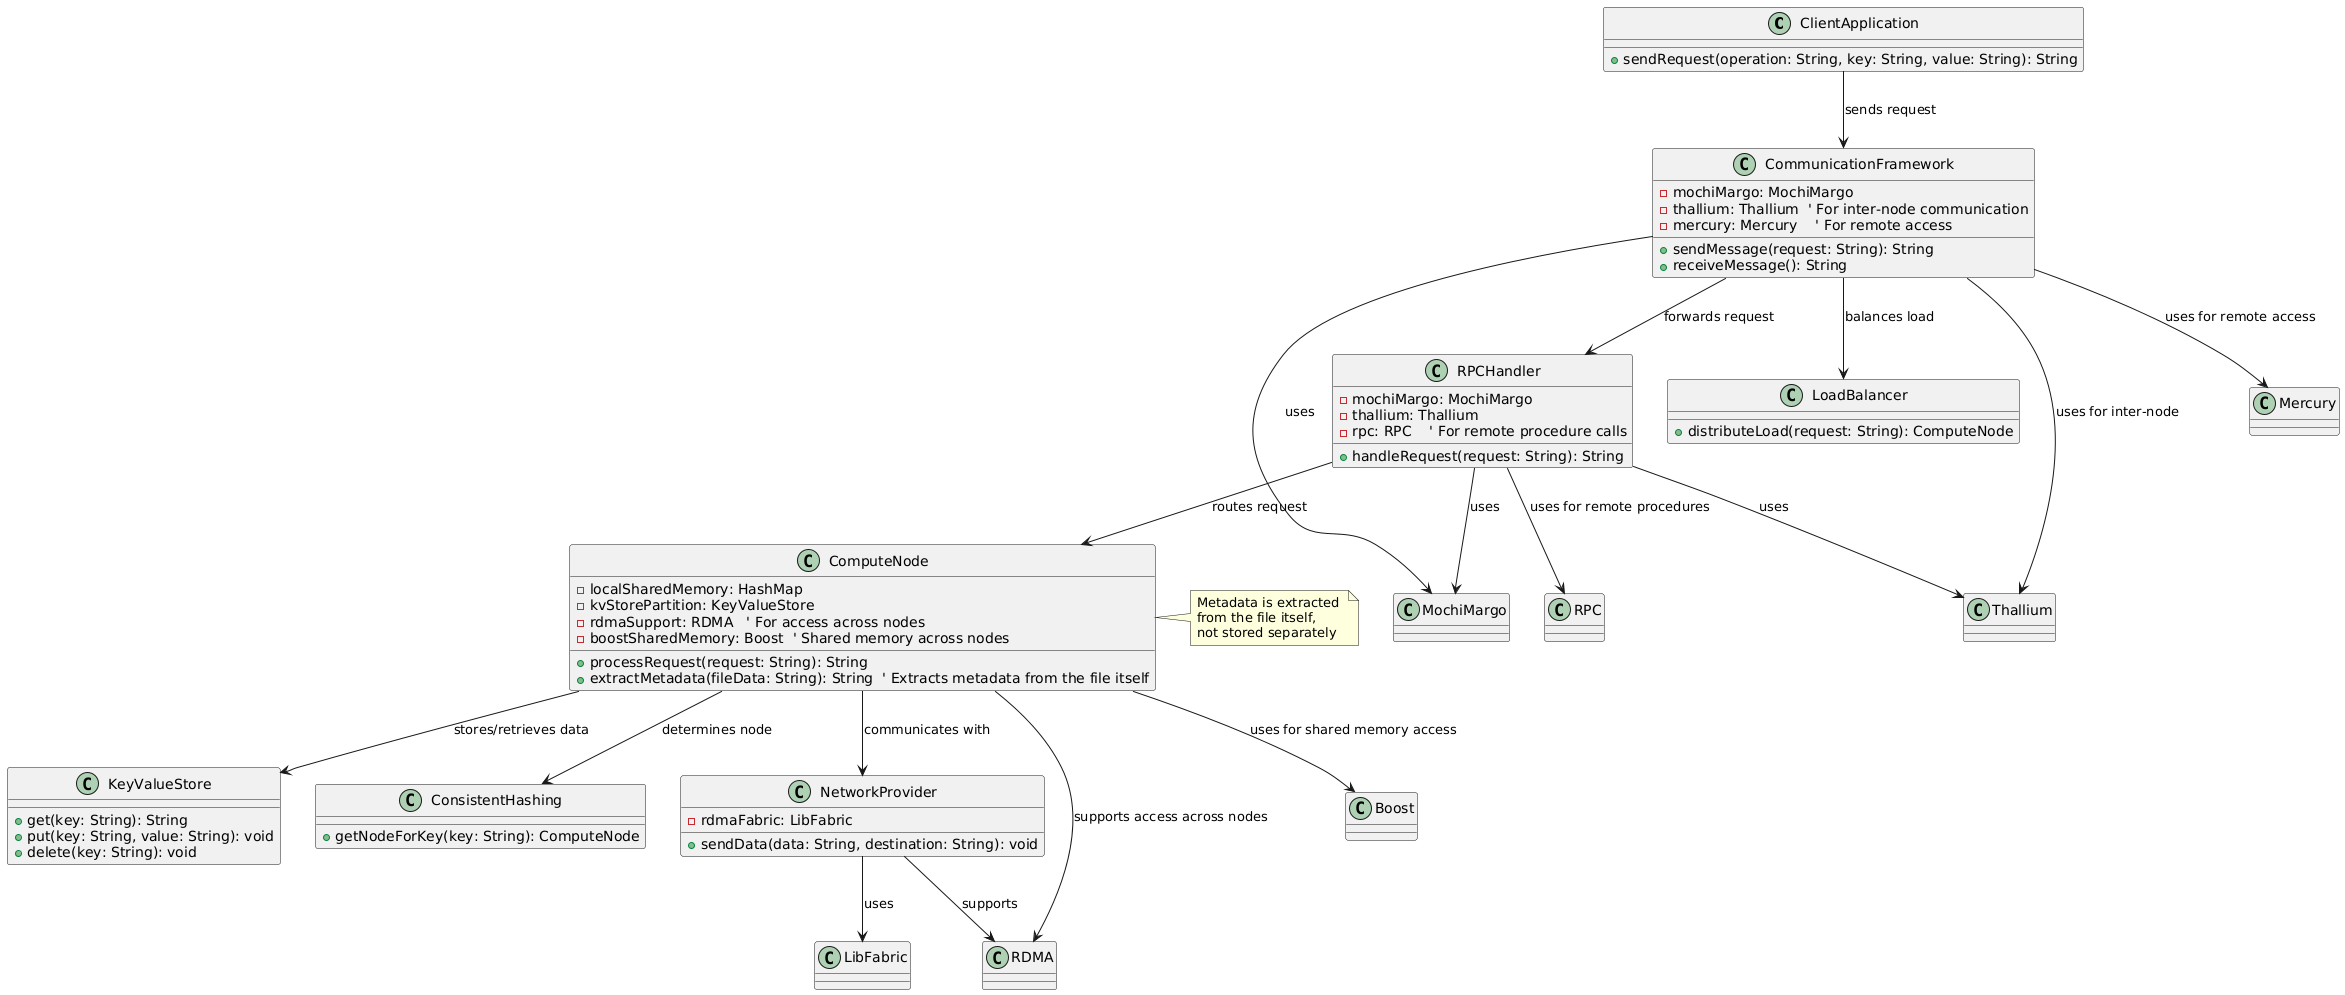

The diagram above was rendered by PlantUML. Its source (embedded in the PNG):
@startuml
' Client interacting with Key-Value Store
class ClientApplication {
    +sendRequest(operation: String, key: String, value: String): String
}

class KeyValueStore {
    +get(key: String): String
    +put(key: String, value: String): void
    +delete(key: String): void
}

class CommunicationFramework {
    +sendMessage(request: String): String
    +receiveMessage(): String
    -mochiMargo: MochiMargo
    -thallium: Thallium  ' For inter-node communication
    -mercury: Mercury    ' For remote access
}

class RPCHandler {
    +handleRequest(request: String): String
    -mochiMargo: MochiMargo
    -thallium: Thallium
    -rpc: RPC    ' For remote procedure calls
}

class ComputeNode {
    +processRequest(request: String): String
    +extractMetadata(fileData: String): String  ' Extracts metadata from the file itself
    -localSharedMemory: HashMap
    -kvStorePartition: KeyValueStore
    -rdmaSupport: RDMA   ' For access across nodes
    -boostSharedMemory: Boost  ' Shared memory across nodes
}

class ConsistentHashing {
    +getNodeForKey(key: String): ComputeNode
}

class NetworkProvider {
    +sendData(data: String, destination: String): void
    -rdmaFabric: LibFabric
}

class LoadBalancer {
    +distributeLoad(request: String): ComputeNode
}

' External Libraries
class MochiMargo
class Thallium
class Mercury
class RPC
class RDMA
class LibFabric
class Boost

' Relationships
ClientApplication --> CommunicationFramework : "sends request"
CommunicationFramework --> RPCHandler : "forwards request"
CommunicationFramework --> MochiMargo : "uses"
CommunicationFramework --> Thallium : "uses for inter-node"
CommunicationFramework --> Mercury : "uses for remote access"
RPCHandler --> MochiMargo : "uses"
RPCHandler --> Thallium : "uses"
RPCHandler --> RPC : "uses for remote procedures"
RPCHandler --> ComputeNode : "routes request"
ComputeNode --> KeyValueStore : "stores/retrieves data"
ComputeNode --> ConsistentHashing : "determines node"
ComputeNode --> NetworkProvider : "communicates with"
NetworkProvider --> LibFabric : "uses"
ComputeNode --> RDMA : "supports access across nodes"
ComputeNode --> Boost : "uses for shared memory access"
NetworkProvider --> RDMA : "supports"
CommunicationFramework --> LoadBalancer : "balances load"

note right of ComputeNode
Metadata is extracted 
from the file itself, 
not stored separately
end note
@enduml